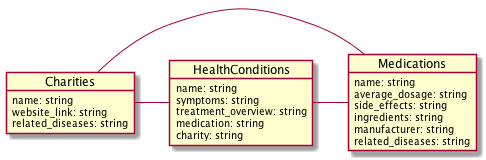

The diagram above was rendered by PlantUML. Its source (embedded in the PNG):
@startuml
Object Charities {
	name: string
	website_link: string
	related_diseases: string
}

Object HealthConditions {
	name: string
	symptoms: string
	treatment_overview: string
	medication: string
	charity: string
}

Object Medications {
	name: string
	average_dosage: string
	side_effects: string
	ingredients: string
	manufacturer: string
	related_diseases: string
}

Charities - HealthConditions
HealthConditions - Medications
Charities - Medications
@enduml